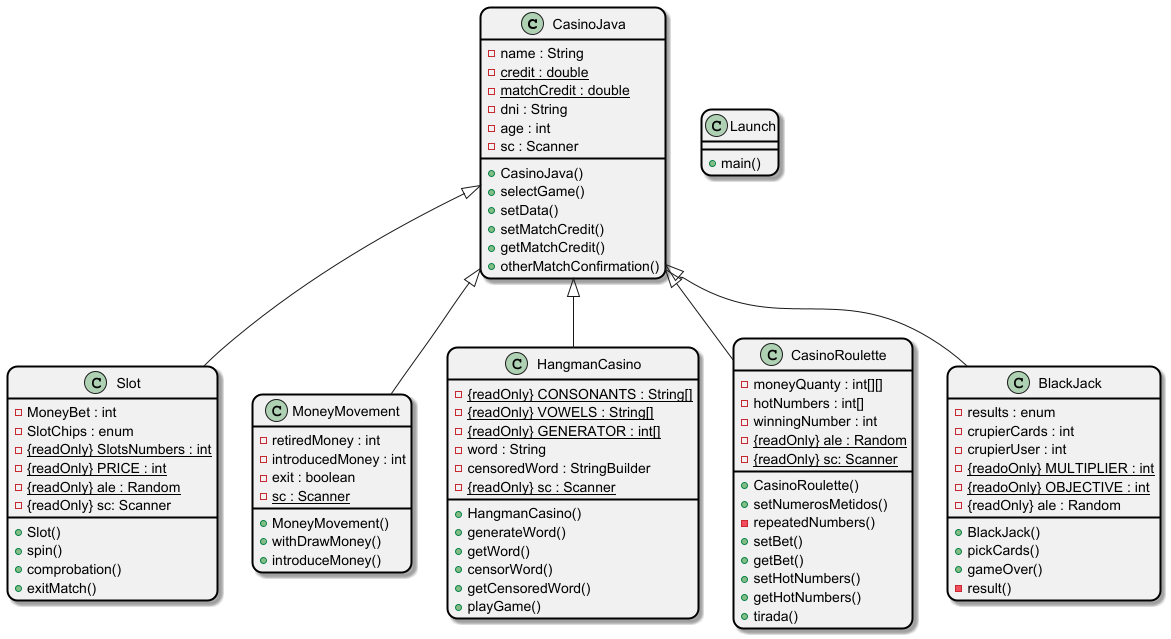

The diagram above was rendered by PlantUML. Its source (embedded in the PNG):
@startuml

'-- ASPECTO VISUAL
skinparam shadowing true
skinparam roundCorner 20
skinparam classBorderColor Black
skinparam classBorderThickness 2


'-- CLASES

class CasinoJava {
 - name : String
 - {static} credit : double
 - {static} matchCredit : double
 - dni : String
 - age : int
 - sc : Scanner
 + CasinoJava()
 + selectGame()
 + setData()
 + setMatchCredit()
 + getMatchCredit()
 + otherMatchConfirmation()
}

class Slot {
 - MoneyBet : int
 - SlotChips : enum
 - {static} {readOnly} SlotsNumbers : int
 - {static} {readOnly} PRICE : int
 - {static} {readOnly} ale : Random
 - {readOnly} sc: Scanner
 + Slot()
 + spin()
 + comprobation()
 + exitMatch()
}

class MoneyMovement {
 - retiredMoney : int
 - introducedMoney : int
 - exit : boolean
 - {static} sc : Scanner
 + MoneyMovement()
 + withDrawMoney()
 + introduceMoney()
}

class HangmanCasino {
 - {static} {readOnly} CONSONANTS : String[]
 - {static} {readOnly} VOWELS : String[]
 - {static} {readOnly} GENERATOR : int[]
 - word : String
 - censoredWord : StringBuilder
 - {static} {readOnly} sc : Scanner
 + HangmanCasino()
 + generateWord()
 + getWord()
 + censorWord()
 + getCensoredWord()
 + playGame()
}

class CasinoRoulette {
 - moneyQuanty : int[][]
 - hotNumbers : int[]
 - winningNumber : int
 - {static} {readOnly} ale : Random
 - {static} {readOnly} sc: Scanner
 + CasinoRoulette()
 + setNumerosMetidos()
 - repeatedNumbers()
 + setBet()
 + getBet()
 + setHotNumbers()
 + getHotNumbers()
 + tirada()
}

class BlackJack {
 - results : enum
 - crupierCards : int
 - crupierUser : int
 - {static} {readoOnly} MULTIPLIER : int
 - {static} {readoOnly} OBJECTIVE : int
 - {readOnly} ale : Random
 + BlackJack()
 + pickCards()
 + gameOver()
 - result()


}

class Launch {
  + main()
}

'-- RELACIONES

 CasinoJava <|-- Slot
 CasinoJava <|-- HangmanCasino
 CasinoJava <|-- MoneyMovement
 CasinoJava <|-- CasinoRoulette
 CasinoJava <|-- BlackJack

@enduml